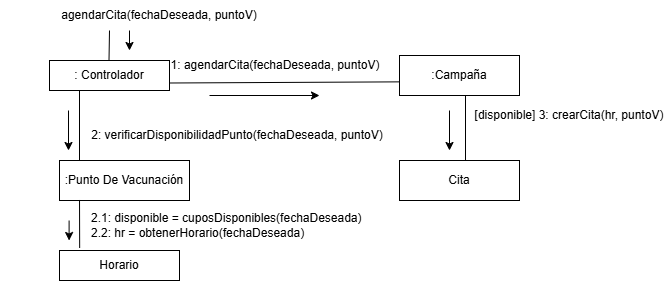

The diagram above was exported from draw.io. Its source (the exported page's mxGraphModel, read from the mxfile embedded in the PNG):
<mxGraphModel dx="713" dy="287" grid="1" gridSize="10" guides="1" tooltips="1" connect="1" arrows="1" fold="1" page="1" pageScale="1" pageWidth="827" pageHeight="1169" math="0" shadow="0">
  <root>
    <mxCell id="0" />
    <mxCell id="1" parent="0" />
    <mxCell id="5cXnVH4teu-BfDHXgEcv-1" parent="1" style="text;html=1;whiteSpace=wrap;strokeColor=none;fillColor=none;align=center;verticalAlign=middle;rounded=0;" value="agendarCita(fechaDeseada, puntoV)" vertex="1">
      <mxGeometry height="30" width="320" x="60" y="80" as="geometry" />
    </mxCell>
    <mxCell id="5cXnVH4teu-BfDHXgEcv-2" parent="1" style="rounded=0;whiteSpace=wrap;html=1;" value=": Controlador" vertex="1">
      <mxGeometry height="30" width="120" x="110" y="140" as="geometry" />
    </mxCell>
    <mxCell id="5cXnVH4teu-BfDHXgEcv-3" edge="1" parent="1" style="endArrow=none;html=1;rounded=0;" value="">
      <mxGeometry height="50" relative="1" width="50" as="geometry">
        <mxPoint x="169.5" y="140" as="sourcePoint" />
        <mxPoint x="170" y="110" as="targetPoint" />
      </mxGeometry>
    </mxCell>
    <mxCell id="5cXnVH4teu-BfDHXgEcv-4" edge="1" parent="1" style="endArrow=classic;html=1;rounded=0;" value="">
      <mxGeometry height="50" relative="1" width="50" as="geometry">
        <mxPoint x="190" y="110" as="sourcePoint" />
        <mxPoint x="190" y="130" as="targetPoint" />
      </mxGeometry>
    </mxCell>
    <mxCell id="5cXnVH4teu-BfDHXgEcv-7" parent="1" style="text;html=1;whiteSpace=wrap;strokeColor=none;fillColor=none;align=center;verticalAlign=middle;rounded=0;" value="1: agendarCita(fechaDeseada, puntoV)" vertex="1">
      <mxGeometry height="30" width="280" x="196" y="130" as="geometry" />
    </mxCell>
    <mxCell id="5cXnVH4teu-BfDHXgEcv-10" parent="1" style="rounded=0;whiteSpace=wrap;html=1;" value=":Campaña" vertex="1">
      <mxGeometry height="40" width="120" x="460" y="135" as="geometry" />
    </mxCell>
    <mxCell id="5cXnVH4teu-BfDHXgEcv-11" parent="1" style="text;html=1;whiteSpace=wrap;strokeColor=none;fillColor=none;align=left;verticalAlign=middle;rounded=0;" value="&lt;div&gt;2.1: disponible = cuposDisponibles(fechaDeseada)&lt;/div&gt;2.2: hr = obtenerHorario(fechaDeseada)" vertex="1">
      <mxGeometry height="30" width="326" x="150" y="290" as="geometry" />
    </mxCell>
    <mxCell id="5cXnVH4teu-BfDHXgEcv-12" edge="1" parent="1" style="endArrow=none;html=1;rounded=0;" value="">
      <mxGeometry height="50" relative="1" width="50" as="geometry">
        <mxPoint x="140" y="250" as="sourcePoint" />
        <mxPoint x="140" y="170" as="targetPoint" />
      </mxGeometry>
    </mxCell>
    <mxCell id="5cXnVH4teu-BfDHXgEcv-13" edge="1" parent="1" style="endArrow=classic;html=1;rounded=0;" value="">
      <mxGeometry height="50" relative="1" width="50" as="geometry">
        <Array as="points">
          <mxPoint x="129" y="190" />
        </Array>
        <mxPoint x="129" y="190" as="sourcePoint" />
        <mxPoint x="129" y="230" as="targetPoint" />
      </mxGeometry>
    </mxCell>
    <mxCell id="5cXnVH4teu-BfDHXgEcv-17" parent="1" style="rounded=0;whiteSpace=wrap;html=1;" value="Horario" vertex="1">
      <mxGeometry height="30" width="120" x="120" y="330" as="geometry" />
    </mxCell>
    <mxCell id="5cXnVH4teu-BfDHXgEcv-24" parent="1" style="rounded=0;whiteSpace=wrap;html=1;" value=":Punto De Vacunación" vertex="1">
      <mxGeometry height="40" width="130" x="120" y="240" as="geometry" />
    </mxCell>
    <mxCell id="5cXnVH4teu-BfDHXgEcv-25" edge="1" parent="1" source="5cXnVH4teu-BfDHXgEcv-17" style="endArrow=none;html=1;rounded=0;exitX=0.168;exitY=-0.085;exitDx=0;exitDy=0;exitPerimeter=0;entryX=0.154;entryY=0.987;entryDx=0;entryDy=0;entryPerimeter=0;" target="5cXnVH4teu-BfDHXgEcv-24" value="">
      <mxGeometry height="50" relative="1" width="50" as="geometry">
        <mxPoint x="140" y="320" as="sourcePoint" />
        <mxPoint x="137" y="280" as="targetPoint" />
      </mxGeometry>
    </mxCell>
    <mxCell id="5cXnVH4teu-BfDHXgEcv-26" edge="1" parent="1" style="endArrow=classic;html=1;rounded=0;" value="">
      <mxGeometry height="50" relative="1" width="50" as="geometry">
        <Array as="points">
          <mxPoint x="129.6" y="300" />
        </Array>
        <mxPoint x="129.6" y="300" as="sourcePoint" />
        <mxPoint x="129.6" y="320" as="targetPoint" />
      </mxGeometry>
    </mxCell>
    <mxCell id="5cXnVH4teu-BfDHXgEcv-27" parent="1" style="text;html=1;whiteSpace=wrap;strokeColor=none;fillColor=none;align=center;verticalAlign=middle;rounded=0;" value="2: verificarDisponibilidadPunto(fechaDeseada, puntoV)" vertex="1">
      <mxGeometry height="30" width="310" x="143" y="200" as="geometry" />
    </mxCell>
    <mxCell id="0_P1EphCkllBhawE90D8-1" edge="1" parent="1" source="5cXnVH4teu-BfDHXgEcv-2" style="endArrow=none;html=1;rounded=0;exitX=1;exitY=0.75;exitDx=0;exitDy=0;entryX=0.001;entryY=0.659;entryDx=0;entryDy=0;entryPerimeter=0;" target="5cXnVH4teu-BfDHXgEcv-10" value="">
      <mxGeometry height="50" relative="1" width="50" as="geometry">
        <mxPoint x="390" y="220" as="sourcePoint" />
        <mxPoint x="410" y="163" as="targetPoint" />
      </mxGeometry>
    </mxCell>
    <mxCell id="0_P1EphCkllBhawE90D8-2" edge="1" parent="1" style="endArrow=none;html=1;rounded=0;" value="">
      <mxGeometry height="50" relative="1" width="50" as="geometry">
        <mxPoint x="526" y="240" as="sourcePoint" />
        <mxPoint x="526" y="175" as="targetPoint" />
      </mxGeometry>
    </mxCell>
    <mxCell id="0_P1EphCkllBhawE90D8-3" parent="1" style="rounded=0;whiteSpace=wrap;html=1;" value="Cita" vertex="1">
      <mxGeometry height="40" width="120" x="460" y="240" as="geometry" />
    </mxCell>
    <mxCell id="0_P1EphCkllBhawE90D8-4" parent="1" style="text;html=1;whiteSpace=wrap;strokeColor=none;fillColor=none;align=center;verticalAlign=middle;rounded=0;" value="[disponible] 3: crearCita(hr, puntoV)" vertex="1">
      <mxGeometry height="30" width="200" x="530" y="180" as="geometry" />
    </mxCell>
    <mxCell id="0_P1EphCkllBhawE90D8-5" edge="1" parent="1" style="endArrow=classic;html=1;rounded=0;" value="">
      <mxGeometry height="50" relative="1" width="50" as="geometry">
        <Array as="points">
          <mxPoint x="510" y="190" />
        </Array>
        <mxPoint x="510" y="190" as="sourcePoint" />
        <mxPoint x="510" y="230" as="targetPoint" />
      </mxGeometry>
    </mxCell>
    <mxCell id="0_P1EphCkllBhawE90D8-6" edge="1" parent="1" style="endArrow=classic;html=1;rounded=0;" value="">
      <mxGeometry height="50" relative="1" width="50" as="geometry">
        <mxPoint x="270" y="175" as="sourcePoint" />
        <mxPoint x="380" y="175" as="targetPoint" />
      </mxGeometry>
    </mxCell>
  </root>
</mxGraphModel>